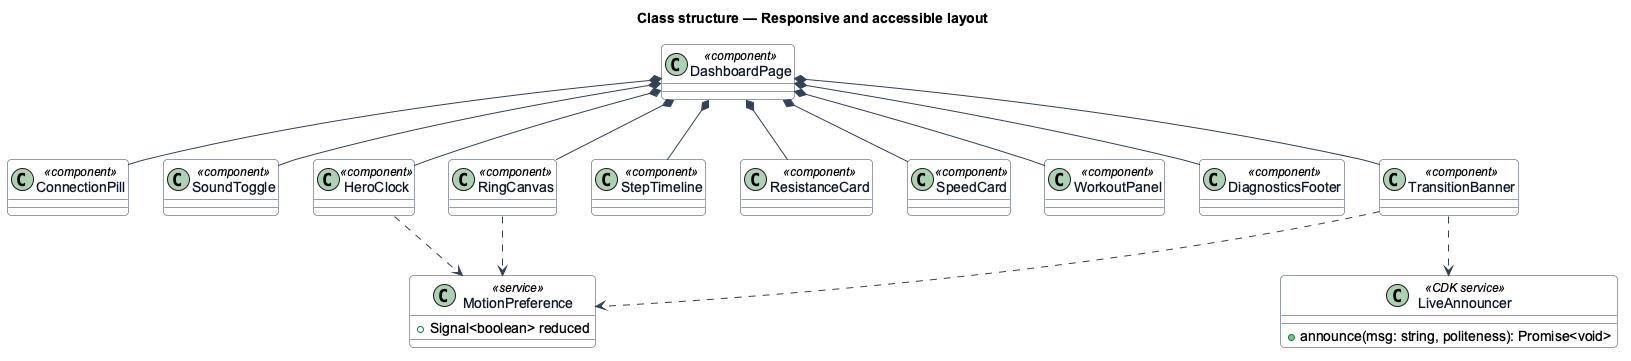

The diagram above was rendered by PlantUML. Its source (embedded in the PNG):
@startuml
skinparam backgroundColor #FFFFFF
skinparam shadowing false
skinparam roundcorner 8
skinparam defaultFontName Arial
skinparam ArrowColor #344054
skinparam class {
  BorderColor #344054
  FontColor #101828
  BackgroundColor #F9FAFB
}
title Class structure — Responsive and accessible layout

class DashboardPage <<component>>
class ConnectionPill <<component>>
class SoundToggle <<component>>
class HeroClock <<component>>
class RingCanvas <<component>>
class StepTimeline <<component>>
class ResistanceCard <<component>>
class SpeedCard <<component>>
class WorkoutPanel <<component>>
class DiagnosticsFooter <<component>>
class TransitionBanner <<component>>
class MotionPreference <<service>> {
  +Signal<boolean> reduced
}
class LiveAnnouncer <<CDK service>> {
  +announce(msg: string, politeness): Promise<void>
}

DashboardPage *-- ConnectionPill
DashboardPage *-- SoundToggle
DashboardPage *-- HeroClock
DashboardPage *-- RingCanvas
DashboardPage *-- StepTimeline
DashboardPage *-- ResistanceCard
DashboardPage *-- SpeedCard
DashboardPage *-- WorkoutPanel
DashboardPage *-- DiagnosticsFooter
DashboardPage *-- TransitionBanner
HeroClock ..> MotionPreference
RingCanvas ..> MotionPreference
TransitionBanner ..> MotionPreference
TransitionBanner ..> LiveAnnouncer
@enduml